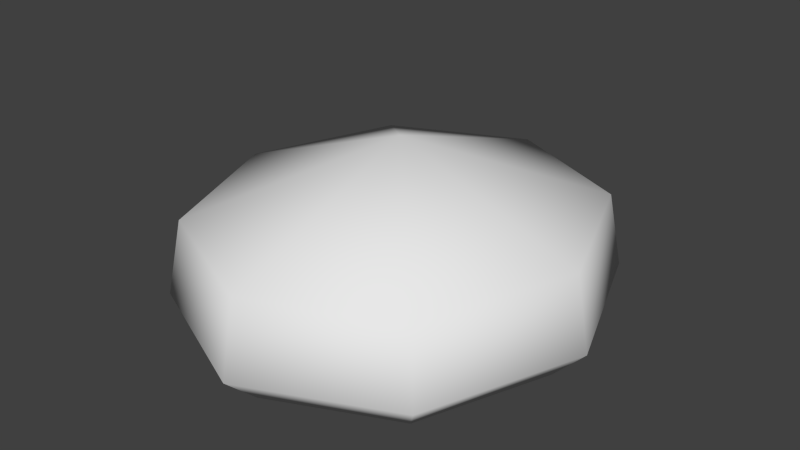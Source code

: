 # Source: bread2.blend  (saved by Blender 2.73.0; exported with 4.5.12 LTS)
import bpy
from mathutils import Matrix  # noqa: F401  (used for matrix-valued properties, if any)

bpy.ops.wm.read_factory_settings(use_empty=True)
scene = bpy.context.scene
scene.name = 'Scene'

# ---- collections
col_collection_1 = bpy.data.collections.new('Collection 1'); scene.collection.children.link(col_collection_1)

# ---- materials (node trees are filled in below, after node groups)
mat_material_001 = bpy.data.materials.new('Material.001')
mat_material_001.alpha_threshold = 0.0
mat_material_001.use_transparent_shadow = False
mat_material_001.roughness = 0.5

# ---- material node trees

# ---- world
world_world = bpy.data.worlds.new('World'); scene.world = world_world
world_world.color = (0.05088, 0.05088, 0.05088)
world_world.use_sun_shadow = False
world_world.sun_shadow_jitter_overblur = 0.0
world_world.cycles.sampling_method = 'MANUAL'
world_world.cycles.sample_map_resolution = 256

# ---- meshes
me_circle = bpy.data.meshes.new('Circle')
me_circle.from_pydata([(4.883e-08, 0.1606, 0.007986), (-0.1041, 0.1136, 0.007986), (-0.1473, -5.57e-09, 0.007986), (-0.1041, -0.1136, 0.007986), (6.557e-08, -0.1606, 0.007986), (0.1041, -0.1136, 0.007986), (0.1473, 3.367e-09, 0.007986), (0.1041, 0.1136, 0.007986), (4.857e-08, 0.1903, 0.03643), (-0.1234, 0.1346, 0.03643), (-0.1745, -7.088e-09, 0.03643), (-0.1234, -0.1346, 0.03643), (6.84e-08, -0.1903, 0.03643), (0.1234, -0.1346, 0.03643), (0.1745, 3.5e-09, 0.03643), (0.1234, 0.1346, 0.03643), (4.936e-08, 0.1774, 0.1001), (-0.115, 0.1254, 0.1001), (-0.1626, -6.588e-09, 0.1001), (-0.115, -0.1254, 0.1001), (6.784e-08, -0.1774, 0.1001), (0.115, -0.1254, 0.1001), (0.1626, 3.279e-09, 0.1001), (0.115, 0.1254, 0.1001), (5.596e-08, 2.549e-10, 0.1606)], [], [(7, 0, 8, 15), (6, 7, 15, 14), (5, 6, 14, 13), (4, 5, 13, 12), (3, 4, 12, 11), (2, 3, 11, 10), (1, 2, 10, 9), (0, 1, 9, 8), (15, 8, 16, 23), (14, 15, 23, 22), (13, 14, 22, 21), (12, 13, 21, 20), (11, 12, 20, 19), (10, 11, 19, 18), (9, 10, 18, 17), (8, 9, 17, 16), (23, 16, 24), (22, 23, 24), (21, 22, 24), (20, 21, 24), (19, 20, 24), (18, 19, 24), (17, 18, 24), (16, 17, 24), (1, 0, 7, 6, 5, 4, 3, 2)])
me_circle.polygons.foreach_set('use_smooth', [True] * 25)
_uv = me_circle.uv_layers.new(name='UVMap')
_uv.uv.foreach_set('vector', [0.1369, 0.1625, 0.4352, 0.01632, 0.4336, 0.1355, 0.2144, 0.2168, 0.009279, 0.4954, 0.1369, 0.1625, 0.2144, 0.2168, 0.08861, 0.4965, 0.1281, 0.8316, 0.009279, 0.4954, 0.08861, 0.4965, 0.207, 0.7793, 0.4224, 0.9856, 0.1281, 0.8316, 0.207, 0.7793, 0.424, 0.8664, 0.7207, 0.8394, 0.4224, 0.9856, 0.424, 0.8664, 0.6432, 0.7851, 0.8483, 0.5065, 0.7207, 0.8394, 0.6432, 0.7851, 0.769, 0.5054, 0.7295, 0.1703, 0.8483, 0.5065, 0.769, 0.5054, 0.6506, 0.2226, 0.4352, 0.01632, 0.7295, 0.1703, 0.6506, 0.2226, 0.4336, 0.1355, 0.2144, 0.2168, 0.4336, 0.1355, 0.4324, 0.2267, 0.277, 0.2952, 0.08861, 0.4965, 0.2144, 0.2168, 0.277, 0.2952, 0.197, 0.4979, 0.207, 0.7793, 0.08861, 0.4965, 0.197, 0.4979, 0.2716, 0.7026, 0.424, 0.8664, 0.207, 0.7793, 0.2716, 0.7026, 0.4252, 0.7752, 0.6432, 0.7851, 0.424, 0.8664, 0.4252, 0.7752, 0.5806, 0.7067, 0.769, 0.5054, 0.6432, 0.7851, 0.5806, 0.7067, 0.6606, 0.504, 0.6506, 0.2226, 0.769, 0.5054, 0.6606, 0.504, 0.586, 0.2993, 0.4336, 0.1355, 0.6506, 0.2226, 0.586, 0.2993, 0.4324, 0.2267, 0.277, 0.2952, 0.4324, 0.2267, 0.4288, 0.5009, 0.197, 0.4979, 0.277, 0.2952, 0.4288, 0.5009, 0.2716, 0.7026, 0.197, 0.4979, 0.4288, 0.5009, 0.4252, 0.7752, 0.2716, 0.7026, 0.4288, 0.5009, 0.5806, 0.7067, 0.4252, 0.7752, 0.4288, 0.5009, 0.6606, 0.504, 0.5806, 0.7067, 0.4288, 0.5009, 0.586, 0.2993, 0.6606, 0.504, 0.4288, 0.5009, 0.4324, 0.2267, 0.586, 0.2993, 0.4288, 0.5009, 0.7868, 0.7023, 0.8781, 0.6581, 0.9653, 0.71, 0.9973, 0.8276, 0.9554, 0.942, 0.8641, 0.9863, 0.7769, 0.9344, 0.7449, 0.8168])
me_circle.materials.append(mat_material_001)
me_circle.use_remesh_preserve_volume = False
me_circle.use_remesh_preserve_attributes = False
me_circle.use_mirror_vertex_groups = False
me_circle.use_paint_bone_selection = False
me_circle.use_paint_mask = True
me_circle.update()

# ---- objects
ob_bread2 = bpy.data.objects.new('bread2', me_circle)

# ---- transforms, parenting, visibility, modifiers, constraints
ob_bread2.location = (0.0, 0.0, 0.0)
ob_bread2.lineart.crease_threshold = 0.0

# ---- collection membership
col_collection_1.objects.link(ob_bread2)

# ---- scene / render settings (as saved in the file)
scene.frame_start = 1; scene.frame_end = 250; scene.frame_set(1)
scene.render.engine = 'BLENDER_EEVEE_NEXT'
scene.render.resolution_percentage = 50
scene.render.dither_intensity = 0.0
scene.cycles.use_denoising = False
scene.cycles.samples = 10
scene.cycles.sampling_pattern = 'TABULATED_SOBOL'
scene.cycles.light_sampling_threshold = 0.0
scene.cycles.use_adaptive_sampling = False
scene.cycles.use_light_tree = False
scene.cycles.blur_glossy = 0.0
scene.cycles.pixel_filter_type = 'GAUSSIAN'
scene.cycles.sample_clamp_indirect = 0.0
scene.view_settings.view_transform = 'Standard'
bpy.context.view_layer.update()

# ---- added for rendering (the .blend has no active camera and no usable light): camera, sun
cam_auto = bpy.data.cameras.new('AutoCamera')
cam_auto.lens = 50.0
cam_auto.sensor_width = 36.0
cam_auto.clip_end = 1000.0
ob_auto_camera = bpy.data.objects.new('AutoCamera', cam_auto)
scene.collection.objects.link(ob_auto_camera)
ob_auto_camera.location = (0.49818, -0.597816, 0.482843)
ob_auto_camera.rotation_euler = (1.09748, -7.21219e-08, 0.694738)
scene.camera = ob_auto_camera
light_auto_sun = bpy.data.lights.new('AutoSun', 'SUN')
light_auto_sun.energy = 3.0
light_auto_sun.angle = 0.0523599
ob_auto_sun = bpy.data.objects.new('AutoSun', light_auto_sun)
scene.collection.objects.link(ob_auto_sun)
ob_auto_sun.rotation_euler = (0.872665, 0.174533, 0.523599)
bpy.context.view_layer.update()

